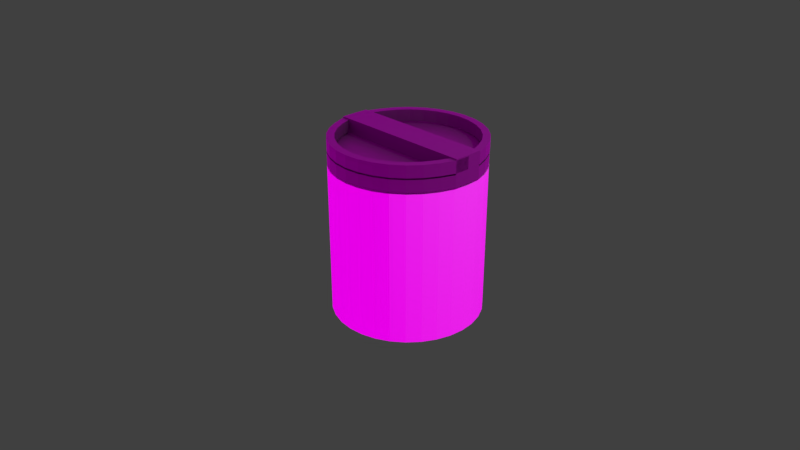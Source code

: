 # Source: my_doublehandle_bottle_test1.blend  (saved by Blender 3.5.10; exported with 4.5.12 LTS)
import bpy
from mathutils import Matrix  # noqa: F401  (used for matrix-valued properties, if any)

bpy.ops.wm.read_factory_settings(use_empty=True)
scene = bpy.context.scene
scene.name = 'Scene'

# ---- collections
col_collection_1 = bpy.data.collections.new('Collection 1'); scene.collection.children.link(col_collection_1)

# ---- images (referenced by path relative to the original .blend; pixels are not part of the script)
import os
ASSET_DIR = os.environ.get("B2B_ASSET_DIR", "")  # directory of the original .blend (textures are referenced by path, not embedded)
HERE = os.path.dirname(os.path.abspath(__file__))  # packed textures are extracted next to this script under _unpacked/

def load_image(name, relpath, width, height, colorspace="sRGB"):
    """Load a texture the original file referenced (path relative to the .blend, or extracted next to this script)."""
    p = next((c for c in (os.path.join(HERE, relpath), os.path.join(ASSET_DIR, relpath)) if relpath and os.path.exists(c)), "")
    if p:
        img = bpy.data.images.load(p, check_existing=True)
        img.name = name
    else:  # same state as the original file: an image datablock whose file is absent (Cycles renders it pink)
        img = bpy.data.images.new(name, width, height)
        img.source = "FILE"
        img.filepath = "//" + (relpath or name)
    img.colorspace_settings.name = colorspace
    return img
img_environment_hdr = load_image('environment.hdr', 'environment.hdr', 1024, 1024, 'Linear Rec.709')

# ---- materials (node trees are filled in below, after node groups)
mat_material = bpy.data.materials.new('Material')
mat_material.use_transparent_shadow = False
mat_material_001 = bpy.data.materials.new('Material.001')
mat_material_001.use_transparent_shadow = False

# ---- material node trees
mat_material.use_nodes = True; mat_material.node_tree.nodes.clear()
_N = mat_material.node_tree.nodes; _L = mat_material.node_tree.links
n0 = _N.new('ShaderNodeBsdfPrincipled'); n0.name = 'Principled BSDF'; n0.location = (10, 300)
n0.distribution = 'GGX'
n0.subsurface_method = 'RANDOM_WALK_SKIN'
n0.inputs[3].default_value = 1.45
n0.inputs[27].default_value = (0.0, 0.0, 0.0, 1.0)
n0.inputs[28].default_value = 1.0
n1 = _N.new('ShaderNodeOutputMaterial'); n1.name = 'Material Output'; n1.location = (300, 300)
_L.new(n0.outputs[0], n1.inputs[0])
n1.is_active_output = True
mat_material_001.use_nodes = True; mat_material_001.node_tree.nodes.clear()
_N = mat_material_001.node_tree.nodes; _L = mat_material_001.node_tree.links
n0 = _N.new('ShaderNodeBsdfPrincipled'); n0.name = 'Principled BSDF'; n0.location = (10, 300)
n0.distribution = 'GGX'
n0.subsurface_method = 'RANDOM_WALK_SKIN'
n0.inputs[0].default_value = (0.0985, 0.0985, 0.0985, 1.0)
n0.inputs[3].default_value = 1.45
n0.inputs[27].default_value = (0.0, 0.0, 0.0, 1.0)
n0.inputs[28].default_value = 1.0
n1 = _N.new('ShaderNodeOutputMaterial'); n1.name = 'Material Output'; n1.location = (300, 300)
_L.new(n0.outputs[0], n1.inputs[0])
n1.is_active_output = True

# ---- world
world_world = bpy.data.worlds.new('World'); scene.world = world_world
world_world.use_nodes = True; world_world.node_tree.nodes.clear()
_N = world_world.node_tree.nodes; _L = world_world.node_tree.links
n0 = _N.new('ShaderNodeBackground'); n0.name = 'Background'; n0.location = (132, 300)
n1 = _N.new('ShaderNodeOutputWorld'); n1.name = 'World Output'; n1.location = (343, 299)
n2 = _N.new('ShaderNodeMix'); n2.name = 'Mix'; n2.location = (-90, 301)
n2.data_type = 'RGBA'
n2.inputs[7].default_value = (0.05127, 0.05127, 0.05127, 1.0)
n3 = _N.new('ShaderNodeLightPath'); n3.name = 'Light Path'; n3.location = (-312, 302)
n3.width = 143
n4 = _N.new('ShaderNodeTexEnvironment'); n4.name = 'Environment Texture'; n4.location = (-367, 136)
n4.width = 202
n4.image = img_environment_hdr
_L.new(n0.outputs[0], n1.inputs[0])
_L.new(n4.outputs[0], n2.inputs[6])
_L.new(n3.outputs[0], n2.inputs[0])
_L.new(n2.outputs[2], n0.inputs[0])
n1.is_active_output = True
world_world.color = (0.05088, 0.05088, 0.05088)
world_world.use_sun_shadow = False
world_world.sun_shadow_jitter_overblur = 0.0
world_world.cycles.sampling_method = 'MANUAL'

# ---- cameras
cam_camera = bpy.data.cameras.new('Camera')
cam_camera.clip_end = 100.0
cam_camera.lens = 35.0
cam_camera.sensor_width = 32.0
cam_camera.sensor_height = 18.0
cam_camera.ortho_scale = 7.314
cam_camera.dof.focus_distance = 0.0

# ---- lights
light_lamp = bpy.data.lights.new('Lamp', 'POINT')
light_lamp.transmission_factor = 0.0
light_lamp.cutoff_distance = 30.0
light_lamp.energy = 100.0
light_lamp.shadow_buffer_clip_start = 1.001
light_lamp.shadow_soft_size = 0.1
light_lamp.shadow_maximum_resolution = 0.006
light_lamp.use_absolute_resolution = True

# ---- meshes
me_cylinder = bpy.data.meshes.new('Cylinder')
me_cylinder.from_pydata([(0.0, 1.0, -1.0), (0.0, 0.9, -0.8934), (0.0, 1.0, 1.0), (0.1951, 0.9808, -1.0), (0.1756, 0.8827, -0.8934), (0.1951, 0.9808, 1.0), (0.3827, 0.9239, -1.0), (0.3444, 0.8315, -0.8934), (0.3827, 0.9239, 1.0), (0.5556, 0.8315, -1.0), (0.5, 0.7483, -0.8934), (0.5556, 0.8315, 1.0), (0.7071, 0.7071, -1.0), (0.6364, 0.6364, -0.8934), (0.7071, 0.7071, 1.0), (0.8315, 0.5556, -1.0), (0.7483, 0.5, -0.8934), (0.8315, 0.5556, 1.0), (0.9239, 0.3827, -1.0), (0.8315, 0.3444, -0.8934), (0.9239, 0.3827, 1.0), (0.9808, 0.1951, -1.0), (0.8827, 0.1756, -0.8934), (0.9808, 0.1951, 1.0), (1.0, 0.0, -1.0), (0.9, 0.0, -0.8934), (1.0, 0.0, 1.0), (0.9808, -0.1951, -1.0), (0.8827, -0.1756, -0.8934), (0.9808, -0.1951, 1.0), (0.8315, -0.3444, -0.8934), (0.9239, -0.3827, -1.0), (0.9239, -0.3827, 1.0), (0.8315, -0.5556, -1.0), (0.7483, -0.5, -0.8934), (0.8315, -0.5556, 1.0), (0.7071, -0.7071, -1.0), (0.6364, -0.6364, -0.8934), (0.7071, -0.7071, 1.0), (0.5556, -0.8315, -1.0), (0.5, -0.7483, -0.8934), (0.5556, -0.8315, 1.0), (0.3827, -0.9239, -1.0), (0.3444, -0.8315, -0.8934), (0.3827, -0.9239, 1.0), (0.1756, -0.8827, -0.8934), (0.1951, -0.9808, -1.0), (0.1951, -0.9808, 1.0), (0.0, -1.0, -1.0), (0.0, -0.9, -0.8934), (0.0, -1.0, 1.0), (-0.1951, -0.9808, -1.0), (-0.1756, -0.8827, -0.8934), (-0.1951, -0.9808, 1.0), (-0.3827, -0.9239, -1.0), (-0.3444, -0.8315, -0.8934), (-0.3827, -0.9239, 1.0), (-0.5556, -0.8315, -1.0), (-0.5, -0.7483, -0.8934), (-0.5556, -0.8315, 1.0), (-0.7071, -0.7071, -1.0), (-0.6364, -0.6364, -0.8934), (-0.7071, -0.7071, 1.0), (-0.8315, -0.5556, -1.0), (-0.7483, -0.5, -0.8934), (-0.8315, -0.5556, 1.0), (-0.9239, -0.3827, -1.0), (-0.8315, -0.3444, -0.8934), (-0.9239, -0.3827, 1.0), (-0.9808, -0.1951, -1.0), (-0.8827, -0.1756, -0.8934), (-0.9808, -0.1951, 1.0), (-1.0, 0.0, -1.0), (-0.9, 0.0, -0.8934), (-1.0, 0.0, 1.0), (-0.9808, 0.1951, -1.0), (-0.8827, 0.1756, -0.8934), (-0.9808, 0.1951, 1.0), (-0.9239, 0.3827, -1.0), (-0.8315, 0.3444, -0.8934), (-0.9239, 0.3827, 1.0), (-0.8315, 0.5556, -1.0), (-0.7483, 0.5, -0.8934), (-0.8315, 0.5556, 1.0), (-0.7071, 0.7071, -1.0), (-0.6364, 0.6364, -0.8934), (-0.7071, 0.7071, 1.0), (-0.5556, 0.8315, -1.0), (-0.5, 0.7483, -0.8934), (-0.5556, 0.8315, 1.0), (-0.3827, 0.9239, -1.0), (-0.3444, 0.8315, -0.8934), (-0.3827, 0.9239, 1.0), (-0.1951, 0.9808, -1.0), (-0.1756, 0.8827, -0.8934), (-0.1951, 0.9808, 1.0), (-0.7483, 0.5, 1.0), (-0.5, 0.7483, 1.0), (-0.6364, 0.6364, 1.0), (-0.1756, 0.8827, 1.0), (-0.3444, 0.8315, 1.0), (0.1756, 0.8827, 1.0), (0.0, 0.9, 1.0), (-0.9, 0.0, 1.0), (-0.8827, 0.1756, 1.0), (-0.8827, -0.1756, 1.0), (-0.7483, -0.5, 1.0), (-0.5, -0.7483, 1.0), (-0.6364, -0.6364, 1.0), (-0.8315, -0.3444, 1.0), (-0.1756, -0.8827, 1.0), (0.1756, -0.8827, 1.0), (0.0, -0.9, 1.0), (0.6364, -0.6364, 1.0), (0.5, -0.7483, 1.0), (0.7483, -0.5, 1.0), (0.3444, -0.8315, 1.0), (0.5, 0.7483, 1.0), (0.7483, 0.5, 1.0), (0.6364, 0.6364, 1.0), (0.9, 0.0, 1.0), (0.8827, -0.1756, 1.0), (0.8827, 0.1756, 1.0), (0.8315, 0.3444, 1.0), (-0.8315, 0.3444, 1.0), (-0.3444, -0.8315, 1.0), (0.8315, -0.3444, 1.0), (0.3444, 0.8315, 1.0)], [], [(0, 2, 5, 3), (3, 5, 8, 6), (6, 8, 11, 9), (9, 11, 14, 12), (12, 14, 17, 15), (15, 17, 20, 18), (18, 20, 23, 21), (21, 23, 26, 24), (24, 26, 29, 27), (27, 29, 32, 31), (31, 32, 35, 33), (33, 35, 38, 36), (36, 38, 41, 39), (39, 41, 44, 42), (42, 44, 47, 46), (46, 47, 50, 48), (48, 50, 53, 51), (51, 53, 56, 54), (54, 56, 59, 57), (57, 59, 62, 60), (60, 62, 65, 63), (63, 65, 68, 66), (66, 68, 71, 69), (69, 71, 74, 72), (72, 74, 77, 75), (75, 77, 80, 78), (78, 80, 83, 81), (81, 83, 86, 84), (84, 86, 89, 87), (87, 89, 92, 90), (126, 32, 29, 26, 23, 20, 17, 14, 11, 8, 127, 117, 119, 118, 123, 122, 120, 121), (127, 8, 5, 2, 95, 92, 89, 86, 83, 80, 77, 74, 71, 68, 65, 62, 59, 56, 53, 50, 47, 44, 41, 38, 35, 32, 126, 115, 113, 114, 116, 111, 112, 110, 125, 107, 108, 106, 109, 105, 103, 104, 124, 96, 98, 97, 100, 99, 102, 101), (90, 92, 95, 93), (93, 95, 2, 0), (93, 0, 3, 6, 9, 12, 15, 18, 21, 24, 27, 31, 33, 36, 39, 42, 46, 48, 51, 54, 57, 60, 63, 66, 69, 72, 75, 78, 81, 84, 87, 90), (102, 1, 4, 101), (101, 4, 7, 127), (127, 7, 10, 117), (117, 10, 13, 119), (13, 16, 118, 119), (16, 19, 123, 118), (19, 22, 122, 123), (22, 25, 120, 122), (25, 28, 121, 120), (28, 30, 126, 121), (30, 34, 115, 126), (34, 37, 113, 115), (37, 40, 114, 113), (40, 43, 116, 114), (43, 45, 111, 116), (45, 49, 112, 111), (49, 52, 110, 112), (52, 55, 125, 110), (55, 58, 107, 125), (58, 61, 108, 107), (108, 61, 64, 106), (106, 64, 67, 109), (109, 67, 70, 105), (105, 70, 73, 103), (103, 73, 76, 104), (104, 76, 79, 124), (124, 79, 82, 96), (96, 82, 85, 98), (98, 85, 88, 97), (97, 88, 91, 100), (100, 91, 94, 99), (99, 94, 1, 102), (85, 82, 79, 76, 73, 70, 67, 64, 61, 58, 55, 52, 49, 45, 43, 40, 37, 34, 30, 28, 25, 22, 19, 16, 13, 10, 7, 4, 1, 94, 91, 88)])
_uv = me_cylinder.uv_layers.new(name='UVMap')
_uv.uv.foreach_set('vector', [1.0, 0.5, 1.0, 1.0, 0.9688, 1.0, 0.9688, 0.5, 0.9688, 0.5, 0.9688, 1.0, 0.9375, 1.0, 0.9375, 0.5, 0.9375, 0.5, 0.9375, 1.0, 0.9062, 1.0, 0.9062, 0.5, 0.9062, 0.5, 0.9062, 1.0, 0.875, 1.0, 0.875, 0.5, 0.875, 0.5, 0.875, 1.0, 0.8438, 1.0, 0.8438, 0.5, 0.8438, 0.5, 0.8438, 1.0, 0.8125, 1.0, 0.8125, 0.5, 0.8125, 0.5, 0.8125, 1.0, 0.7812, 1.0, 0.7812, 0.5, 0.7812, 0.5, 0.7812, 1.0, 0.75, 1.0, 0.75, 0.5, 0.75, 0.5, 0.75, 1.0, 0.7188, 1.0, 0.7188, 0.5, 0.7188, 0.5, 0.7188, 1.0, 0.6875, 1.0, 0.6875, 0.5, 0.6875, 0.5, 0.6875, 1.0, 0.6562, 1.0, 0.6562, 0.5, 0.6562, 0.5, 0.6562, 1.0, 0.625, 1.0, 0.625, 0.5, 0.625, 0.5, 0.625, 1.0, 0.5938, 1.0, 0.5938, 0.5, 0.5938, 0.5, 0.5938, 1.0, 0.5625, 1.0, 0.5625, 0.5, 0.5625, 0.5, 0.5625, 1.0, 0.5312, 1.0, 0.5312, 0.5, 0.5312, 0.5, 0.5312, 1.0, 0.5, 1.0, 0.5, 0.5, 0.5, 0.5, 0.5, 1.0, 0.4688, 1.0, 0.4688, 0.5, 0.4688, 0.5, 0.4688, 1.0, 0.4375, 1.0, 0.4375, 0.5, 0.4375, 0.5, 0.4375, 1.0, 0.4062, 1.0, 0.4062, 0.5, 0.4062, 0.5, 0.4062, 1.0, 0.375, 1.0, 0.375, 0.5, 0.375, 0.5, 0.375, 1.0, 0.3438, 1.0, 0.3438, 0.5, 0.3438, 0.5, 0.3438, 1.0, 0.3125, 1.0, 0.3125, 0.5, 0.3125, 0.5, 0.3125, 1.0, 0.2812, 1.0, 0.2812, 0.5, 0.2812, 0.5, 0.2812, 1.0, 0.25, 1.0, 0.25, 0.5, 0.25, 0.5, 0.25, 1.0, 0.2188, 1.0, 0.2188, 0.5, 0.2188, 0.5, 0.2188, 1.0, 0.1875, 1.0, 0.1875, 0.5, 0.1875, 0.5, 0.1875, 1.0, 0.1562, 1.0, 0.1562, 0.5, 0.1562, 0.5, 0.1562, 1.0, 0.125, 1.0, 0.125, 0.5, 0.125, 0.5, 0.125, 1.0, 0.09375, 1.0, 0.09375, 0.5, 0.09375, 0.5, 0.09375, 1.0, 0.0625, 1.0, 0.0625, 0.5, 0.4496, 0.1673, 0.4717, 0.1582, 0.4854, 0.2032, 0.49, 0.25, 0.4854, 0.2968, 0.4717, 0.3418, 0.4496, 0.3833, 0.4197, 0.4197, 0.3833, 0.4496, 0.3418, 0.4717, 0.3327, 0.4496, 0.37, 0.4296, 0.4027, 0.4027, 0.4296, 0.37, 0.4496, 0.3327, 0.4618, 0.2921, 0.466, 0.25, 0.4618, 0.2079, 0.3327, 0.4496, 0.3418, 0.4717, 0.2968, 0.4854, 0.25, 0.49, 0.2032, 0.4854, 0.1582, 0.4717, 0.1167, 0.4496, 0.08029, 0.4197, 0.05045, 0.3833, 0.02827, 0.3418, 0.01461, 0.2968, 0.01, 0.25, 0.01461, 0.2032, 0.02827, 0.1582, 0.05045, 0.1167, 0.08029, 0.08029, 0.1167, 0.05045, 0.1582, 0.02827, 0.2032, 0.01461, 0.25, 0.01, 0.2968, 0.01461, 0.3418, 0.02827, 0.3833, 0.05045, 0.4197, 0.08029, 0.4496, 0.1167, 0.4717, 0.1582, 0.4496, 0.1673, 0.4296, 0.13, 0.4027, 0.09726, 0.37, 0.0704, 0.3327, 0.05044, 0.2921, 0.03815, 0.25, 0.034, 0.2079, 0.03815, 0.1673, 0.05044, 0.13, 0.0704, 0.09726, 0.09726, 0.0704, 0.13, 0.05044, 0.1673, 0.03815, 0.2079, 0.034, 0.25, 0.03815, 0.2921, 0.05044, 0.3327, 0.0704, 0.37, 0.09726, 0.4027, 0.13, 0.4296, 0.1673, 0.4496, 0.2079, 0.4618, 0.25, 0.466, 0.2921, 0.4618, 0.0625, 0.5, 0.0625, 1.0, 0.03125, 1.0, 0.03125, 0.5, 0.03125, 0.5, 0.03125, 1.0, 0.0, 1.0, 0.0, 0.5, 0.7032, 0.4854, 0.75, 0.49, 0.7968, 0.4854, 0.8418, 0.4717, 0.8833, 0.4496, 0.9197, 0.4197, 0.9496, 0.3833, 0.9717, 0.3418, 0.9854, 0.2968, 0.99, 0.25, 0.9854, 0.2032, 0.9717, 0.1582, 0.9496, 0.1167, 0.9197, 0.08029, 0.8833, 0.05045, 0.8418, 0.02827, 0.7968, 0.01461, 0.75, 0.01, 0.7032, 0.01461, 0.6582, 0.02827, 0.6167, 0.05045, 0.5803, 0.08029, 0.5504, 0.1167, 0.5283, 0.1582, 0.5146, 0.2032, 0.51, 0.25, 0.5146, 0.2968, 0.5283, 0.3418, 0.5504, 0.3833, 0.5803, 0.4197, 0.6167, 0.4496, 0.6582, 0.4717, 1.0, 0.9869, 1.0, 0.5, 0.9688, 0.5, 0.9688, 0.9869, 0.9688, 0.9869, 0.9688, 0.5, 0.9375, 0.5, 0.9375, 0.9869, 0.9375, 0.9869, 0.9375, 0.5, 0.9062, 0.5, 0.9062, 0.9869, 0.9062, 0.9869, 0.9062, 0.5, 0.875, 0.5, 0.875, 0.9869, 0.875, 0.5, 0.8438, 0.5, 0.8438, 0.9869, 0.875, 0.9869, 0.8438, 0.5, 0.8125, 0.5, 0.8125, 0.9869, 0.8438, 0.9869, 0.8125, 0.5, 0.7812, 0.5, 0.7812, 0.9869, 0.8125, 0.9869, 0.7812, 0.5, 0.75, 0.5, 0.75, 0.9869, 0.7812, 0.9869, 0.75, 0.5, 0.7188, 0.5, 0.7188, 0.9869, 0.75, 0.9869, 0.7188, 0.5, 0.6875, 0.5, 0.6875, 0.9869, 0.7188, 0.9869, 0.6875, 0.5, 0.6562, 0.5, 0.6562, 0.9869, 0.6875, 0.9869, 0.6562, 0.5, 0.625, 0.5, 0.625, 0.9869, 0.6562, 0.9869, 0.625, 0.5, 0.5938, 0.5, 0.5938, 0.9869, 0.625, 0.9869, 0.5938, 0.5, 0.5625, 0.5, 0.5625, 0.9869, 0.5938, 0.9869, 0.5625, 0.5, 0.5312, 0.5, 0.5312, 0.9869, 0.5625, 0.9869, 0.5312, 0.5, 0.5, 0.5, 0.5, 0.9869, 0.5312, 0.9869, 0.5, 0.5, 0.4688, 0.5, 0.4688, 0.9869, 0.5, 0.9869, 0.4688, 0.5, 0.4375, 0.5, 0.4375, 0.9869, 0.4688, 0.9869, 0.4375, 0.5, 0.4062, 0.5, 0.4062, 0.9869, 0.4375, 0.9869, 0.4062, 0.5, 0.375, 0.5, 0.375, 0.9869, 0.4062, 0.9869, 0.375, 0.9869, 0.375, 0.5, 0.3438, 0.5, 0.3438, 0.9869, 0.3438, 0.9869, 0.3438, 0.5, 0.3125, 0.5, 0.3125, 0.9869, 0.3125, 0.9869, 0.3125, 0.5, 0.2812, 0.5, 0.2812, 0.9869, 0.2812, 0.9869, 0.2812, 0.5, 0.25, 0.5, 0.25, 0.9869, 0.25, 0.9869, 0.25, 0.5, 0.2188, 0.5, 0.2188, 0.9869, 0.2188, 0.9869, 0.2188, 0.5, 0.1875, 0.5, 0.1875, 0.9869, 0.1875, 0.9869, 0.1875, 0.5, 0.1562, 0.5, 0.1562, 0.9869, 0.1562, 0.9869, 0.1562, 0.5, 0.125, 0.5, 0.125, 0.9869, 0.125, 0.9869, 0.125, 0.5, 0.09375, 0.5, 0.09375, 0.9869, 0.09375, 0.9869, 0.09375, 0.5, 0.0625, 0.5, 0.0625, 0.9869, 0.0625, 0.9869, 0.0625, 0.5, 0.03125, 0.5, 0.03125, 0.9869, 0.03125, 0.9869, 0.03125, 0.5, 0.0, 0.5, 0.0, 0.9869, 0.5803, 0.4197, 0.5504, 0.3833, 0.5283, 0.3418, 0.5146, 0.2968, 0.51, 0.25, 0.5146, 0.2032, 0.5283, 0.1582, 0.5504, 0.1167, 0.5803, 0.08029, 0.6167, 0.05045, 0.6582, 0.02827, 0.7032, 0.01461, 0.75, 0.01, 0.7968, 0.01461, 0.8418, 0.02827, 0.8833, 0.05045, 0.9197, 0.08029, 0.9496, 0.1167, 0.9717, 0.1582, 0.9854, 0.2032, 0.99, 0.25, 0.9854, 0.2968, 0.9717, 0.3418, 0.9496, 0.3833, 0.9197, 0.4197, 0.8833, 0.4496, 0.8418, 0.4717, 0.7968, 0.4854, 0.75, 0.49, 0.7032, 0.4854, 0.6582, 0.4717, 0.6167, 0.4496])
me_cylinder.materials.append(mat_material)
me_cylinder.update()
me_cylinder_002 = bpy.data.meshes.new('Cylinder.002')
me_cylinder_002.from_pydata([(0.0, 1.0, -1.0), (0.0, 1.0, 1.0), (0.1951, 0.9808, -1.0), (0.1951, 0.9808, 1.0), (0.3827, 0.9239, -1.0), (0.3827, 0.9239, 1.0), (0.5556, 0.8315, -1.0), (0.5556, 0.8315, 1.0), (0.7071, 0.7071, -1.0), (0.7071, 0.7071, 1.0), (0.8315, 0.5556, -1.0), (0.8315, 0.5556, 1.0), (0.9239, 0.3827, -1.0), (0.9239, 0.3827, 1.0), (0.995, 0.1951, -1.0), (0.995, 0.1951, 1.0), (1.0, 0.0, -1.0), (1.0, 0.0, 1.0), (0.995, -0.1951, -1.0), (0.995, -0.1951, 1.0), (0.9239, -0.3827, -1.0), (0.9239, -0.3827, 1.0), (0.8315, -0.5556, -1.0), (0.8315, -0.5556, 1.0), (0.7071, -0.7071, -1.0), (0.7071, -0.7071, 1.0), (0.5556, -0.8315, -1.0), (0.5556, -0.8315, 1.0), (0.3827, -0.9239, -1.0), (0.3827, -0.9239, 1.0), (0.1951, -0.9808, -1.0), (0.1951, -0.9808, 1.0), (0.0, -1.0, -1.0), (0.0, -1.0, 1.0), (-0.1951, -0.9808, -1.0), (-0.1951, -0.9808, 1.0), (-0.3827, -0.9239, -1.0), (-0.3827, -0.9239, 1.0), (-0.5556, -0.8315, -1.0), (-0.5556, -0.8315, 1.0), (-0.7071, -0.7071, -1.0), (-0.7071, -0.7071, 1.0), (-0.8315, -0.5556, -1.0), (-0.8315, -0.5556, 1.0), (-0.9239, -0.3827, -1.0), (-0.9239, -0.3827, 1.0), (-0.995, -0.1951, -1.0), (-0.995, -0.1951, 1.0), (-1.0, 0.0, -1.0), (-1.0, 0.0, 1.0), (-0.995, 0.1951, -1.0), (-0.995, 0.1951, 1.0), (-0.9239, 0.3827, -1.0), (-0.9239, 0.3827, 1.0), (-0.8315, 0.5556, -1.0), (-0.8315, 0.5556, 1.0), (-0.7071, 0.7071, -1.0), (-0.7071, 0.7071, 1.0), (-0.5556, 0.8315, -1.0), (-0.5556, 0.8315, 1.0), (-0.3827, 0.9239, -1.0), (-0.3827, 0.9239, 1.0), (-0.1951, 0.9808, -1.0), (-0.1951, 0.9808, 1.0), (0.995, 0.1951, 3.469), (1.0, 0.0, 3.469), (0.995, -0.1951, 3.469), (-0.995, -0.1951, 3.469), (-1.0, 0.0, 3.469), (-0.995, 0.1951, 3.469)], [], [(0, 1, 3, 2), (2, 3, 5, 4), (4, 5, 7, 6), (6, 7, 9, 8), (8, 9, 11, 10), (10, 11, 13, 12), (12, 13, 15, 14), (14, 15, 17, 16), (16, 17, 19, 18), (18, 19, 21, 20), (20, 21, 23, 22), (22, 23, 25, 24), (24, 25, 27, 26), (26, 27, 29, 28), (28, 29, 31, 30), (30, 31, 33, 32), (32, 33, 35, 34), (34, 35, 37, 36), (36, 37, 39, 38), (38, 39, 41, 40), (40, 41, 43, 42), (42, 43, 45, 44), (44, 45, 47, 46), (46, 47, 49, 48), (48, 49, 51, 50), (50, 51, 53, 52), (52, 53, 55, 54), (54, 55, 57, 56), (56, 57, 59, 58), (58, 59, 61, 60), (3, 1, 63, 61, 59, 57, 55, 53, 51, 49, 47, 45, 43, 41, 39, 37, 35, 33, 31, 29, 27, 25, 23, 21, 19, 17, 15, 13, 11, 9, 7, 5), (60, 61, 63, 62), (62, 63, 1, 0), (0, 2, 4, 6, 8, 10, 12, 14, 16, 18, 20, 22, 24, 26, 28, 30, 32, 34, 36, 38, 40, 42, 44, 46, 48, 50, 52, 54, 56, 58, 60, 62), (47, 67, 68, 49), (15, 64, 65, 17), (49, 68, 69, 51), (17, 65, 66, 19), (65, 64, 69, 68, 67, 66), (67, 47, 19, 66), (64, 15, 51, 69)])
_uv = me_cylinder_002.uv_layers.new(name='UVMap')
_uv.uv.foreach_set('vector', [1.0, 0.5, 1.0, 1.0, 0.9688, 1.0, 0.9688, 0.5, 0.9688, 0.5, 0.9688, 1.0, 0.9375, 1.0, 0.9375, 0.5, 0.9375, 0.5, 0.9375, 1.0, 0.9062, 1.0, 0.9062, 0.5, 0.9062, 0.5, 0.9062, 1.0, 0.875, 1.0, 0.875, 0.5, 0.875, 0.5, 0.875, 1.0, 0.8438, 1.0, 0.8438, 0.5, 0.8438, 0.5, 0.8438, 1.0, 0.8125, 1.0, 0.8125, 0.5, 0.8125, 0.5, 0.8125, 1.0, 0.7812, 1.0, 0.7812, 0.5, 0.7812, 0.5, 0.7812, 1.0, 0.75, 1.0, 0.75, 0.5, 0.75, 0.5, 0.75, 1.0, 0.7188, 1.0, 0.7188, 0.5, 0.7188, 0.5, 0.7188, 1.0, 0.6875, 1.0, 0.6875, 0.5, 0.6875, 0.5, 0.6875, 1.0, 0.6562, 1.0, 0.6562, 0.5, 0.6562, 0.5, 0.6562, 1.0, 0.625, 1.0, 0.625, 0.5, 0.625, 0.5, 0.625, 1.0, 0.5938, 1.0, 0.5938, 0.5, 0.5938, 0.5, 0.5938, 1.0, 0.5625, 1.0, 0.5625, 0.5, 0.5625, 0.5, 0.5625, 1.0, 0.5312, 1.0, 0.5312, 0.5, 0.5312, 0.5, 0.5312, 1.0, 0.5, 1.0, 0.5, 0.5, 0.5, 0.5, 0.5, 1.0, 0.4688, 1.0, 0.4688, 0.5, 0.4688, 0.5, 0.4688, 1.0, 0.4375, 1.0, 0.4375, 0.5, 0.4375, 0.5, 0.4375, 1.0, 0.4062, 1.0, 0.4062, 0.5, 0.4062, 0.5, 0.4062, 1.0, 0.375, 1.0, 0.375, 0.5, 0.375, 0.5, 0.375, 1.0, 0.3438, 1.0, 0.3438, 0.5, 0.3438, 0.5, 0.3438, 1.0, 0.3125, 1.0, 0.3125, 0.5, 0.3125, 0.5, 0.3125, 1.0, 0.2812, 1.0, 0.2812, 0.5, 0.2812, 0.5, 0.2812, 1.0, 0.25, 1.0, 0.25, 0.5, 0.25, 0.5, 0.25, 1.0, 0.2188, 1.0, 0.2188, 0.5, 0.2188, 0.5, 0.2188, 1.0, 0.1875, 1.0, 0.1875, 0.5, 0.1875, 0.5, 0.1875, 1.0, 0.1562, 1.0, 0.1562, 0.5, 0.1562, 0.5, 0.1562, 1.0, 0.125, 1.0, 0.125, 0.5, 0.125, 0.5, 0.125, 1.0, 0.09375, 1.0, 0.09375, 0.5, 0.09375, 0.5, 0.09375, 1.0, 0.0625, 1.0, 0.0625, 0.5, 0.2968, 0.4854, 0.25, 0.49, 0.2032, 0.4854, 0.1582, 0.4717, 0.1167, 0.4496, 0.08029, 0.4197, 0.05045, 0.3833, 0.02827, 0.3418, 0.01461, 0.2968, 0.01, 0.25, 0.01461, 0.2032, 0.02827, 0.1582, 0.05045, 0.1167, 0.08029, 0.08029, 0.1167, 0.05045, 0.1582, 0.02827, 0.2032, 0.01461, 0.25, 0.01, 0.2968, 0.01461, 0.3418, 0.02827, 0.3833, 0.05045, 0.4197, 0.08029, 0.4496, 0.1167, 0.4717, 0.1582, 0.4854, 0.2032, 0.49, 0.25, 0.4854, 0.2968, 0.4717, 0.3418, 0.4496, 0.3833, 0.4197, 0.4197, 0.3833, 0.4496, 0.3418, 0.4717, 0.0625, 0.5, 0.0625, 1.0, 0.03125, 1.0, 0.03125, 0.5, 0.03125, 0.5, 0.03125, 1.0, 0.0, 1.0, 0.0, 0.5, 0.75, 0.49, 0.7968, 0.4854, 0.8418, 0.4717, 0.8833, 0.4496, 0.9197, 0.4197, 0.9496, 0.3833, 0.9717, 0.3418, 0.9854, 0.2968, 0.99, 0.25, 0.9854, 0.2032, 0.9717, 0.1582, 0.9496, 0.1167, 0.9197, 0.08029, 0.8833, 0.05045, 0.8418, 0.02827, 0.7968, 0.01461, 0.75, 0.01, 0.7032, 0.01461, 0.6582, 0.02827, 0.6167, 0.05045, 0.5803, 0.08029, 0.5504, 0.1167, 0.5283, 0.1582, 0.5146, 0.2032, 0.51, 0.25, 0.5146, 0.2968, 0.5283, 0.3418, 0.5504, 0.3833, 0.5803, 0.4197, 0.6167, 0.4496, 0.6582, 0.4717, 0.7032, 0.4854, 0.2812, 1.0, 0.2812, 1.0, 0.25, 1.0, 0.25, 1.0, 0.7812, 1.0, 0.7812, 1.0, 0.75, 1.0, 0.75, 1.0, 0.25, 1.0, 0.25, 1.0, 0.2188, 1.0, 0.2188, 1.0, 0.75, 1.0, 0.75, 1.0, 0.7188, 1.0, 0.7188, 1.0, 0.75, 1.0, 0.7812, 1.0, 0.2188, 1.0, 0.25, 1.0, 0.2812, 1.0, 0.7188, 1.0, 0.2812, 1.0, 0.2812, 1.0, 0.7188, 1.0, 0.7188, 1.0, 0.7812, 1.0, 0.7812, 1.0, 0.2188, 1.0, 0.2188, 1.0])
me_cylinder_002.materials.append(mat_material_001)
me_cylinder_002.update()
me_cylinder_006 = bpy.data.meshes.new('Cylinder.006')
me_cylinder_006.from_pydata([(1.0, 0.0, -1.0), (1.0, 0.0, 1.0), (0.995, -0.1951, -1.0), (0.995, -0.1951, 1.0), (0.9239, -0.3827, -1.0), (0.9239, -0.3827, 1.0), (0.8315, -0.5556, -1.0), (0.8315, -0.5556, 1.0), (0.7071, -0.7071, -1.0), (0.7071, -0.7071, 1.0), (0.5556, -0.8315, -1.0), (0.5556, -0.8315, 1.0), (0.3827, -0.9239, -1.0), (0.3827, -0.9239, 1.0), (0.1951, -0.9808, -1.0), (0.1951, -0.9808, 1.0), (0.0, -1.0, -1.0), (0.0, -1.0, 1.0), (-0.1951, -0.9808, -1.0), (-0.1951, -0.9808, 1.0), (-0.3827, -0.9239, -1.0), (-0.3827, -0.9239, 1.0), (-0.5556, -0.8315, -1.0), (-0.5556, -0.8315, 1.0), (-0.7071, -0.7071, -1.0), (-0.7071, -0.7071, 1.0), (-0.8315, -0.5556, -1.0), (-0.8315, -0.5556, 1.0), (-0.9239, -0.3827, -1.0), (-0.9239, -0.3827, 1.0), (-0.995, -0.1951, -1.0), (-0.995, -0.1951, 1.0), (-1.0, 0.0, -1.0), (-1.0, 0.0, 1.0), (-0.8962, 0.0, 1.0), (-0.8917, -0.1756, 1.0), (-0.7445, -0.5, 1.0), (-0.4962, -0.7483, 1.0), (-0.6326, -0.6364, 1.0), (-0.8277, -0.3444, 1.0), (-0.1718, -0.8827, 1.0), (0.1794, -0.8827, 1.0), (0.003798, -0.9, 1.0), (0.6402, -0.6364, 1.0), (0.5038, -0.7483, 1.0), (0.7521, -0.5, 1.0), (0.3482, -0.8315, 1.0), (0.9038, 0.0, 1.0), (0.8993, -0.1756, 1.0), (-0.3406, -0.8315, 1.0), (0.8353, -0.3444, 1.0), (0.3482, -0.8315, -1.0), (0.6402, -0.6364, -1.0), (0.5038, -0.7483, -1.0), (0.8353, -0.3444, -1.0), (0.7521, -0.5, -1.0), (0.9038, 0.0, -1.0), (0.8993, -0.1756, -1.0), (-0.8277, -0.3444, -1.0), (-0.6326, -0.6364, -1.0), (-0.7445, -0.5, -1.0), (-0.3406, -0.8315, -1.0), (-0.4962, -0.7483, -1.0), (0.003798, -0.9, -1.0), (-0.1718, -0.8827, -1.0), (-0.8962, 0.0, -1.0), (0.1794, -0.8827, -1.0), (-0.8917, -0.1756, -1.0), (-0.9975, -0.09755, -1.0), (-0.9975, -0.09755, 1.0), (-0.894, -0.08779, 1.0), (-0.894, -0.08779, -1.0), (0.9999, 0.004617, 1.0), (0.9999, 0.004617, -1.0), (-0.9999, 0.004617, 1.0), (-0.9999, 0.004617, -1.0), (-0.8961, 0.004617, 1.0), (0.9037, 0.004617, 1.0), (-0.8961, 0.004617, -1.0), (0.9037, 0.004617, -1.0)], [], [(1, 0, 73, 72), (0, 1, 3, 2), (2, 3, 5, 4), (4, 5, 7, 6), (6, 7, 9, 8), (8, 9, 11, 10), (10, 11, 13, 12), (12, 13, 15, 14), (14, 15, 17, 16), (16, 17, 19, 18), (18, 19, 21, 20), (20, 21, 23, 22), (22, 23, 25, 24), (24, 25, 27, 26), (26, 27, 29, 28), (28, 29, 31, 30), (68, 69, 33, 32), (32, 33, 74, 75), (74, 33, 69, 31, 29, 27, 25, 23, 21, 19, 17, 15, 13, 11, 9, 7, 5, 50, 45, 43, 44, 46, 41, 42, 40, 49, 37, 38, 36, 39, 35, 70, 34, 76), (47, 48, 50, 5, 3, 1, 72, 77), (65, 71, 67, 58, 60, 59, 62, 61, 64, 63, 66, 51, 53, 52, 55, 6, 8, 10, 12, 14, 16, 18, 20, 22, 24, 26, 28, 30, 68, 32, 75, 78), (0, 2, 4, 6, 55, 54, 57, 56, 79, 73), (79, 56, 47, 77), (48, 47, 56, 57), (50, 48, 57, 54), (45, 50, 54, 55), (43, 45, 55, 52), (44, 43, 52, 53), (46, 44, 53, 51), (41, 46, 51, 66), (42, 41, 66, 63), (40, 42, 63, 64), (49, 40, 64, 61), (37, 49, 61, 62), (38, 37, 62, 59), (60, 36, 38, 59), (58, 39, 36, 60), (67, 35, 39, 58), (71, 70, 35, 67), (34, 65, 78, 76), (30, 31, 69, 68), (65, 34, 70, 71), (73, 79, 77, 72), (75, 74, 76, 78)])
_uv = me_cylinder_006.uv_layers.new(name='UVMap')
_uv.uv.foreach_set('vector', [0.75, 1.0, 0.75, 0.5, 0.7507, 0.5, 0.7507, 1.0, 0.75, 0.5, 0.75, 1.0, 0.7188, 1.0, 0.7188, 0.5, 0.7188, 0.5, 0.7188, 1.0, 0.6875, 1.0, 0.6875, 0.5, 0.6875, 0.5, 0.6875, 1.0, 0.6562, 1.0, 0.6562, 0.5, 0.6562, 0.5, 0.6562, 1.0, 0.625, 1.0, 0.625, 0.5, 0.625, 0.5, 0.625, 1.0, 0.5938, 1.0, 0.5938, 0.5, 0.5938, 0.5, 0.5938, 1.0, 0.5625, 1.0, 0.5625, 0.5, 0.5625, 0.5, 0.5625, 1.0, 0.5312, 1.0, 0.5312, 0.5, 0.5312, 0.5, 0.5312, 1.0, 0.5, 1.0, 0.5, 0.5, 0.5, 0.5, 0.5, 1.0, 0.4688, 1.0, 0.4688, 0.5, 0.4688, 0.5, 0.4688, 1.0, 0.4375, 1.0, 0.4375, 0.5, 0.4375, 0.5, 0.4375, 1.0, 0.4062, 1.0, 0.4062, 0.5, 0.4062, 0.5, 0.4062, 1.0, 0.375, 1.0, 0.375, 0.5, 0.375, 0.5, 0.375, 1.0, 0.3438, 1.0, 0.3438, 0.5, 0.3438, 0.5, 0.3438, 1.0, 0.3125, 1.0, 0.3125, 0.5, 0.3125, 0.5, 0.3125, 1.0, 0.2812, 1.0, 0.2812, 0.5, 0.2656, 0.5, 0.2656, 1.0, 0.25, 1.0, 0.25, 0.5, 0.25, 0.5, 0.25, 1.0, 0.2493, 1.0, 0.2493, 0.5, 0.01011, 0.2511, 0.01, 0.25, 0.01231, 0.2266, 0.01461, 0.2032, 0.02827, 0.1582, 0.05045, 0.1167, 0.08029, 0.08029, 0.1167, 0.05045, 0.1582, 0.02827, 0.2032, 0.01461, 0.25, 0.01, 0.2968, 0.01461, 0.3418, 0.02827, 0.3833, 0.05045, 0.4197, 0.08029, 0.4496, 0.1167, 0.4717, 0.1582, 0.4499, 0.1673, 0.4304, 0.13, 0.4036, 0.09726, 0.3709, 0.0704, 0.3336, 0.05044, 0.293, 0.03815, 0.2509, 0.034, 0.2088, 0.03815, 0.1683, 0.05044, 0.1309, 0.0704, 0.09822, 0.09726, 0.07142, 0.13, 0.05189, 0.1673, 0.03785, 0.2079, 0.03691, 0.2289, 0.03598, 0.25, 0.03603, 0.2511, 0.4659, 0.25, 0.4639, 0.2079, 0.4499, 0.1673, 0.4717, 0.1582, 0.4854, 0.2032, 0.49, 0.25, 0.4899, 0.2511, 0.4658, 0.2511, 0.536, 0.25, 0.5369, 0.2289, 0.5378, 0.2079, 0.5519, 0.1673, 0.5714, 0.13, 0.5982, 0.09726, 0.6309, 0.0704, 0.6683, 0.05044, 0.7088, 0.03815, 0.7509, 0.034, 0.793, 0.03815, 0.8336, 0.05044, 0.8709, 0.0704, 0.9036, 0.09726, 0.9304, 0.13, 0.9496, 0.1167, 0.9197, 0.08029, 0.8833, 0.05045, 0.8418, 0.02827, 0.7968, 0.01461, 0.75, 0.01, 0.7032, 0.01461, 0.6582, 0.02827, 0.6167, 0.05045, 0.5803, 0.08029, 0.5504, 0.1167, 0.5283, 0.1582, 0.5146, 0.2032, 0.5123, 0.2266, 0.51, 0.25, 0.5101, 0.2511, 0.536, 0.2511, 0.99, 0.25, 0.9854, 0.2032, 0.9717, 0.1582, 0.9496, 0.1167, 0.9304, 0.13, 0.9499, 0.1673, 0.9639, 0.2079, 0.9659, 0.25, 0.9658, 0.2511, 0.9899, 0.2511, 0.7508, 0.6389, 0.75, 0.6389, 0.75, 0.8611, 0.7508, 0.8611, 0.7188, 0.8611, 0.75, 0.8611, 0.75, 0.6389, 0.7188, 0.6389, 0.6875, 0.8611, 0.7188, 0.8611, 0.7188, 0.6389, 0.6875, 0.6389, 0.6562, 0.8611, 0.6875, 0.8611, 0.6875, 0.6389, 0.6562, 0.6389, 0.625, 0.8611, 0.6562, 0.8611, 0.6562, 0.6389, 0.625, 0.6389, 0.5938, 0.8611, 0.625, 0.8611, 0.625, 0.6389, 0.5938, 0.6389, 0.5625, 0.8611, 0.5938, 0.8611, 0.5938, 0.6389, 0.5625, 0.6389, 0.5312, 0.8611, 0.5625, 0.8611, 0.5625, 0.6389, 0.5312, 0.6389, 0.5, 0.8611, 0.5312, 0.8611, 0.5312, 0.6389, 0.5, 0.6389, 0.4688, 0.8611, 0.5, 0.8611, 0.5, 0.6389, 0.4688, 0.6389, 0.4375, 0.8611, 0.4688, 0.8611, 0.4688, 0.6389, 0.4375, 0.6389, 0.4062, 0.8611, 0.4375, 0.8611, 0.4375, 0.6389, 0.4062, 0.6389, 0.375, 0.8611, 0.4062, 0.8611, 0.4062, 0.6389, 0.375, 0.6389, 0.3438, 0.6389, 0.3438, 0.8611, 0.375, 0.8611, 0.375, 0.6389, 0.3125, 0.6389, 0.3125, 0.8611, 0.3438, 0.8611, 0.3438, 0.6389, 0.2812, 0.6389, 0.2812, 0.8611, 0.3125, 0.8611, 0.3125, 0.6389, 0.2656, 0.6389, 0.2656, 0.8611, 0.2812, 0.8611, 0.2812, 0.6389, 0.25, 0.8611, 0.25, 0.6389, 0.2492, 0.6389, 0.2492, 0.8611, 0.2812, 0.5, 0.2812, 1.0, 0.2656, 1.0, 0.2656, 0.5, 0.25, 0.6389, 0.25, 0.8611, 0.2656, 0.8611, 0.2656, 0.6389, 0.4537, 0.7608, 0.4537, 0.7718, 0.472, 0.7718, 0.472, 0.7608, 0.4537, 0.9892, 0.472, 0.9892, 0.472, 0.9773, 0.4537, 0.9773])
me_cylinder_006.materials.append(mat_material_001)
me_cylinder_006.update()
me_cylinder_009 = bpy.data.meshes.new('Cylinder.009')
me_cylinder_009.from_pydata([(1.0, 0.0, -1.0), (1.0, 0.0, 1.0), (0.995, -0.1951, -1.0), (0.995, -0.1951, 1.0), (0.9239, -0.3827, -1.0), (0.9239, -0.3827, 1.0), (0.8315, -0.5556, -1.0), (0.8315, -0.5556, 1.0), (0.7071, -0.7071, -1.0), (0.7071, -0.7071, 1.0), (0.5556, -0.8315, -1.0), (0.5556, -0.8315, 1.0), (0.3827, -0.9239, -1.0), (0.3827, -0.9239, 1.0), (0.1951, -0.9808, -1.0), (0.1951, -0.9808, 1.0), (0.0, -1.0, -1.0), (0.0, -1.0, 1.0), (-0.1951, -0.9808, -1.0), (-0.1951, -0.9808, 1.0), (-0.3827, -0.9239, -1.0), (-0.3827, -0.9239, 1.0), (-0.5556, -0.8315, -1.0), (-0.5556, -0.8315, 1.0), (-0.7071, -0.7071, -1.0), (-0.7071, -0.7071, 1.0), (-0.8315, -0.5556, -1.0), (-0.8315, -0.5556, 1.0), (-0.9239, -0.3827, -1.0), (-0.9239, -0.3827, 1.0), (-0.995, -0.1951, -1.0), (-0.995, -0.1951, 1.0), (-1.0, 0.0, -1.0), (-1.0, 0.0, 1.0), (-0.8962, 0.0, 1.0), (-0.8917, -0.1756, 1.0), (-0.7445, -0.5, 1.0), (-0.4962, -0.7483, 1.0), (-0.6326, -0.6364, 1.0), (-0.8277, -0.3444, 1.0), (-0.1718, -0.8827, 1.0), (0.1794, -0.8827, 1.0), (0.003798, -0.9, 1.0), (0.6402, -0.6364, 1.0), (0.5038, -0.7483, 1.0), (0.7521, -0.5, 1.0), (0.3482, -0.8315, 1.0), (0.9038, 0.0, 1.0), (0.8993, -0.1756, 1.0), (-0.3406, -0.8315, 1.0), (0.8353, -0.3444, 1.0), (0.3482, -0.8315, -1.0), (0.6402, -0.6364, -1.0), (0.5038, -0.7483, -1.0), (0.8353, -0.3444, -1.0), (0.7521, -0.5, -1.0), (0.9038, 0.0, -1.0), (0.8993, -0.1756, -1.0), (-0.8277, -0.3444, -1.0), (-0.6326, -0.6364, -1.0), (-0.7445, -0.5, -1.0), (-0.3406, -0.8315, -1.0), (-0.4962, -0.7483, -1.0), (0.003798, -0.9, -1.0), (-0.1718, -0.8827, -1.0), (-0.8962, 0.0, -1.0), (0.1794, -0.8827, -1.0), (-0.8917, -0.1756, -1.0), (-0.9975, -0.09755, -1.0), (-0.9975, -0.09755, 1.0), (-0.894, -0.08779, 1.0), (-0.894, -0.08779, -1.0), (0.9999, 0.004617, 1.0), (0.9999, 0.004617, -1.0), (-0.9999, 0.004617, 1.0), (-0.9999, 0.004617, -1.0), (-0.8961, 0.004617, 1.0), (0.9037, 0.004617, 1.0), (-0.8961, 0.004617, -1.0), (0.9037, 0.004617, -1.0)], [], [(1, 0, 73, 72), (0, 1, 3, 2), (2, 3, 5, 4), (4, 5, 7, 6), (6, 7, 9, 8), (8, 9, 11, 10), (10, 11, 13, 12), (12, 13, 15, 14), (14, 15, 17, 16), (16, 17, 19, 18), (18, 19, 21, 20), (20, 21, 23, 22), (22, 23, 25, 24), (24, 25, 27, 26), (26, 27, 29, 28), (28, 29, 31, 30), (68, 69, 33, 32), (32, 33, 74, 75), (74, 33, 69, 31, 29, 27, 25, 23, 21, 19, 17, 15, 13, 11, 9, 7, 5, 50, 45, 43, 44, 46, 41, 42, 40, 49, 37, 38, 36, 39, 35, 70, 34, 76), (47, 48, 50, 5, 3, 1, 72, 77), (65, 71, 67, 58, 60, 59, 62, 61, 64, 63, 66, 51, 53, 52, 55, 6, 8, 10, 12, 14, 16, 18, 20, 22, 24, 26, 28, 30, 68, 32, 75, 78), (0, 2, 4, 6, 55, 54, 57, 56, 79, 73), (79, 56, 47, 77), (48, 47, 56, 57), (50, 48, 57, 54), (45, 50, 54, 55), (43, 45, 55, 52), (44, 43, 52, 53), (46, 44, 53, 51), (41, 46, 51, 66), (42, 41, 66, 63), (40, 42, 63, 64), (49, 40, 64, 61), (37, 49, 61, 62), (38, 37, 62, 59), (60, 36, 38, 59), (58, 39, 36, 60), (67, 35, 39, 58), (71, 70, 35, 67), (34, 65, 78, 76), (30, 31, 69, 68), (65, 34, 70, 71), (73, 79, 77, 72), (75, 74, 76, 78)])
_uv = me_cylinder_009.uv_layers.new(name='UVMap')
_uv.uv.foreach_set('vector', [0.75, 1.0, 0.75, 0.5, 0.7507, 0.5, 0.7507, 1.0, 0.75, 0.5, 0.75, 1.0, 0.7188, 1.0, 0.7188, 0.5, 0.7188, 0.5, 0.7188, 1.0, 0.6875, 1.0, 0.6875, 0.5, 0.6875, 0.5, 0.6875, 1.0, 0.6562, 1.0, 0.6562, 0.5, 0.6562, 0.5, 0.6562, 1.0, 0.625, 1.0, 0.625, 0.5, 0.625, 0.5, 0.625, 1.0, 0.5938, 1.0, 0.5938, 0.5, 0.5938, 0.5, 0.5938, 1.0, 0.5625, 1.0, 0.5625, 0.5, 0.5625, 0.5, 0.5625, 1.0, 0.5312, 1.0, 0.5312, 0.5, 0.5312, 0.5, 0.5312, 1.0, 0.5, 1.0, 0.5, 0.5, 0.5, 0.5, 0.5, 1.0, 0.4688, 1.0, 0.4688, 0.5, 0.4688, 0.5, 0.4688, 1.0, 0.4375, 1.0, 0.4375, 0.5, 0.4375, 0.5, 0.4375, 1.0, 0.4062, 1.0, 0.4062, 0.5, 0.4062, 0.5, 0.4062, 1.0, 0.375, 1.0, 0.375, 0.5, 0.375, 0.5, 0.375, 1.0, 0.3438, 1.0, 0.3438, 0.5, 0.3438, 0.5, 0.3438, 1.0, 0.3125, 1.0, 0.3125, 0.5, 0.3125, 0.5, 0.3125, 1.0, 0.2812, 1.0, 0.2812, 0.5, 0.2656, 0.5, 0.2656, 1.0, 0.25, 1.0, 0.25, 0.5, 0.25, 0.5, 0.25, 1.0, 0.2493, 1.0, 0.2493, 0.5, 0.01011, 0.2511, 0.01, 0.25, 0.01231, 0.2266, 0.01461, 0.2032, 0.02827, 0.1582, 0.05045, 0.1167, 0.08029, 0.08029, 0.1167, 0.05045, 0.1582, 0.02827, 0.2032, 0.01461, 0.25, 0.01, 0.2968, 0.01461, 0.3418, 0.02827, 0.3833, 0.05045, 0.4197, 0.08029, 0.4496, 0.1167, 0.4717, 0.1582, 0.4499, 0.1673, 0.4304, 0.13, 0.4036, 0.09726, 0.3709, 0.0704, 0.3336, 0.05044, 0.293, 0.03815, 0.2509, 0.034, 0.2088, 0.03815, 0.1683, 0.05044, 0.1309, 0.0704, 0.09822, 0.09726, 0.07142, 0.13, 0.05189, 0.1673, 0.03785, 0.2079, 0.03691, 0.2289, 0.03598, 0.25, 0.03603, 0.2511, 0.4659, 0.25, 0.4639, 0.2079, 0.4499, 0.1673, 0.4717, 0.1582, 0.4854, 0.2032, 0.49, 0.25, 0.4899, 0.2511, 0.4658, 0.2511, 0.536, 0.25, 0.5369, 0.2289, 0.5378, 0.2079, 0.5519, 0.1673, 0.5714, 0.13, 0.5982, 0.09726, 0.6309, 0.0704, 0.6683, 0.05044, 0.7088, 0.03815, 0.7509, 0.034, 0.793, 0.03815, 0.8336, 0.05044, 0.8709, 0.0704, 0.9036, 0.09726, 0.9304, 0.13, 0.9496, 0.1167, 0.9197, 0.08029, 0.8833, 0.05045, 0.8418, 0.02827, 0.7968, 0.01461, 0.75, 0.01, 0.7032, 0.01461, 0.6582, 0.02827, 0.6167, 0.05045, 0.5803, 0.08029, 0.5504, 0.1167, 0.5283, 0.1582, 0.5146, 0.2032, 0.5123, 0.2266, 0.51, 0.25, 0.5101, 0.2511, 0.536, 0.2511, 0.99, 0.25, 0.9854, 0.2032, 0.9717, 0.1582, 0.9496, 0.1167, 0.9304, 0.13, 0.9499, 0.1673, 0.9639, 0.2079, 0.9659, 0.25, 0.9658, 0.2511, 0.9899, 0.2511, 0.7508, 0.6389, 0.75, 0.6389, 0.75, 0.8611, 0.7508, 0.8611, 0.7188, 0.8611, 0.75, 0.8611, 0.75, 0.6389, 0.7188, 0.6389, 0.6875, 0.8611, 0.7188, 0.8611, 0.7188, 0.6389, 0.6875, 0.6389, 0.6562, 0.8611, 0.6875, 0.8611, 0.6875, 0.6389, 0.6562, 0.6389, 0.625, 0.8611, 0.6562, 0.8611, 0.6562, 0.6389, 0.625, 0.6389, 0.5938, 0.8611, 0.625, 0.8611, 0.625, 0.6389, 0.5938, 0.6389, 0.5625, 0.8611, 0.5938, 0.8611, 0.5938, 0.6389, 0.5625, 0.6389, 0.5312, 0.8611, 0.5625, 0.8611, 0.5625, 0.6389, 0.5312, 0.6389, 0.5, 0.8611, 0.5312, 0.8611, 0.5312, 0.6389, 0.5, 0.6389, 0.4688, 0.8611, 0.5, 0.8611, 0.5, 0.6389, 0.4688, 0.6389, 0.4375, 0.8611, 0.4688, 0.8611, 0.4688, 0.6389, 0.4375, 0.6389, 0.4062, 0.8611, 0.4375, 0.8611, 0.4375, 0.6389, 0.4062, 0.6389, 0.375, 0.8611, 0.4062, 0.8611, 0.4062, 0.6389, 0.375, 0.6389, 0.3438, 0.6389, 0.3438, 0.8611, 0.375, 0.8611, 0.375, 0.6389, 0.3125, 0.6389, 0.3125, 0.8611, 0.3438, 0.8611, 0.3438, 0.6389, 0.2812, 0.6389, 0.2812, 0.8611, 0.3125, 0.8611, 0.3125, 0.6389, 0.2656, 0.6389, 0.2656, 0.8611, 0.2812, 0.8611, 0.2812, 0.6389, 0.25, 0.8611, 0.25, 0.6389, 0.2492, 0.6389, 0.2492, 0.8611, 0.2812, 0.5, 0.2812, 1.0, 0.2656, 1.0, 0.2656, 0.5, 0.25, 0.6389, 0.25, 0.8611, 0.2656, 0.8611, 0.2656, 0.6389, 0.4537, 0.7608, 0.4537, 0.7718, 0.472, 0.7718, 0.472, 0.7608, 0.4537, 0.9892, 0.472, 0.9892, 0.472, 0.9773, 0.4537, 0.9773])
me_cylinder_009.materials.append(mat_material_001)
me_cylinder_009.update()

# ---- objects
ob_cylinder = bpy.data.objects.new('Cylinder', me_cylinder)
ob_cylinder_001 = bpy.data.objects.new('Cylinder.001', me_cylinder_002)
ob_cylinder_002 = bpy.data.objects.new('Cylinder.002', me_cylinder_006)
ob_cylinder_003 = bpy.data.objects.new('Cylinder.003', me_cylinder_009)
ob_lamp = bpy.data.objects.new('Lamp', light_lamp)
ob_camera = bpy.data.objects.new('Camera', cam_camera)

# ---- transforms, parenting, visibility, modifiers, constraints
ob_cylinder.location = (0.0, 0.0, 0.0)
ob_cylinder_001.location = (0.0, 0.0, 1.1)
ob_cylinder_001.scale = (1.0, 1.0, 0.08)
ob_cylinder_002.location = (0.0, 0.0, 1.281)
ob_cylinder_002.scale = (1.0, 1.0, 0.08)
ob_cylinder_003.location = (0.0, 0.006501, 1.284)
ob_cylinder_003.rotation_euler = (3.142, 3.353e-23, 4.441e-16)
ob_cylinder_003.scale = (1.0, 1.0, 0.08)
ob_lamp.location = (4.076, 1.005, 5.904)
ob_lamp.rotation_euler = (0.6503, 0.05522, 1.866)
ob_lamp.lock_rotations_4d = False
ob_lamp.empty_display_type = 'ARROWS'
ob_lamp.color = (0.0, 0.0, 0.0, 0.0)
ob_lamp.lineart.crease_threshold = 0.0
ob_camera.location = (7.226, -6.947, 5.111)
ob_camera.rotation_euler = (1.109, 0.0, 0.8149)
ob_camera.lock_rotations_4d = False
ob_camera.empty_display_type = 'ARROWS'
ob_camera.color = (0.0, 0.0, 0.0, 0.0)
ob_camera.display_type = 'WIRE'
ob_camera.lineart.crease_threshold = 0.0

# ---- collection membership
scene.collection.objects.link(ob_cylinder)
scene.collection.objects.link(ob_cylinder_001)
scene.collection.objects.link(ob_cylinder_002)
scene.collection.objects.link(ob_cylinder_003)
col_collection_1.objects.link(ob_lamp)
col_collection_1.objects.link(ob_camera)

# ---- scene / render settings (as saved in the file)
scene.camera = ob_camera
scene.frame_start = 0; scene.frame_end = 120; scene.frame_set(130)
scene.render.engine = 'BLENDER_EEVEE_NEXT'
scene.render.resolution_percentage = 50
scene.render.dither_intensity = 0.0
scene.cycles.use_denoising = False
scene.cycles.samples = 128
scene.cycles.sampling_pattern = 'TABULATED_SOBOL'
scene.cycles.use_adaptive_sampling = False
scene.cycles.use_light_tree = False
scene.cycles.blur_glossy = 0.0
scene.cycles.sample_clamp_indirect = 0.0
scene.eevee.gi_cubemap_resolution = '256'
scene.view_settings.view_transform = 'Standard'
bpy.context.view_layer.update()
